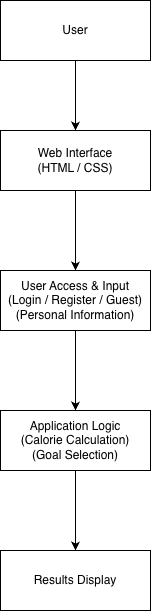

The diagram above was exported from draw.io. Its source (the exported page's mxGraphModel, read from the mxfile embedded in the PNG):
<mxGraphModel dx="1015" dy="702" grid="1" gridSize="10" guides="1" tooltips="1" connect="1" arrows="1" fold="1" page="1" pageScale="1" pageWidth="827" pageHeight="1169" math="0" shadow="0">
  <root>
    <mxCell id="0" />
    <mxCell id="1" parent="0" />
    <mxCell id="0cvcJBNXL5kteKDh7Nx5-3" edge="1" parent="1" source="kvmyAscgtD8ITqqWiMOd-1" style="edgeStyle=orthogonalEdgeStyle;rounded=0;orthogonalLoop=1;jettySize=auto;html=1;" target="0cvcJBNXL5kteKDh7Nx5-1" value="">
      <mxGeometry relative="1" as="geometry" />
    </mxCell>
    <mxCell id="kvmyAscgtD8ITqqWiMOd-1" parent="1" style="rounded=0;whiteSpace=wrap;html=1;" value="User" vertex="1">
      <mxGeometry height="60" width="150" x="310" y="360" as="geometry" />
    </mxCell>
    <mxCell id="0cvcJBNXL5kteKDh7Nx5-5" edge="1" parent="1" source="0cvcJBNXL5kteKDh7Nx5-1" style="edgeStyle=orthogonalEdgeStyle;rounded=0;orthogonalLoop=1;jettySize=auto;html=1;" target="0cvcJBNXL5kteKDh7Nx5-4" value="">
      <mxGeometry relative="1" as="geometry" />
    </mxCell>
    <mxCell id="0cvcJBNXL5kteKDh7Nx5-1" parent="1" style="rounded=0;whiteSpace=wrap;html=1;" value="&lt;div&gt;Web Interface&lt;/div&gt;&lt;div&gt;(HTML / CSS)&lt;/div&gt;" vertex="1">
      <mxGeometry height="60" width="150" x="310" y="490" as="geometry" />
    </mxCell>
    <mxCell id="0cvcJBNXL5kteKDh7Nx5-7" edge="1" parent="1" source="0cvcJBNXL5kteKDh7Nx5-4" style="edgeStyle=orthogonalEdgeStyle;rounded=0;orthogonalLoop=1;jettySize=auto;html=1;" target="0cvcJBNXL5kteKDh7Nx5-6" value="">
      <mxGeometry relative="1" as="geometry" />
    </mxCell>
    <mxCell id="0cvcJBNXL5kteKDh7Nx5-4" parent="1" style="rounded=0;whiteSpace=wrap;html=1;" value="&lt;div&gt;User Access &amp;amp; Input&lt;/div&gt;&lt;div&gt;(Login / Register / Guest)&lt;/div&gt;&lt;div&gt;(Personal Information)&lt;/div&gt;" vertex="1">
      <mxGeometry height="60" width="150" x="310" y="630" as="geometry" />
    </mxCell>
    <mxCell id="0cvcJBNXL5kteKDh7Nx5-9" edge="1" parent="1" source="0cvcJBNXL5kteKDh7Nx5-6" style="edgeStyle=orthogonalEdgeStyle;rounded=0;orthogonalLoop=1;jettySize=auto;html=1;" target="0cvcJBNXL5kteKDh7Nx5-8" value="">
      <mxGeometry relative="1" as="geometry" />
    </mxCell>
    <mxCell id="0cvcJBNXL5kteKDh7Nx5-6" parent="1" style="rounded=0;whiteSpace=wrap;html=1;" value="&lt;div&gt;Application Logic&lt;/div&gt;&lt;div&gt;(Calorie Calculation)&lt;/div&gt;&lt;div&gt;(Goal Selection)&lt;/div&gt;" vertex="1">
      <mxGeometry height="60" width="150" x="310" y="770" as="geometry" />
    </mxCell>
    <mxCell id="0cvcJBNXL5kteKDh7Nx5-8" parent="1" style="rounded=0;whiteSpace=wrap;html=1;" value="&lt;meta charset=&quot;utf-8&quot;&gt;Results Display" vertex="1">
      <mxGeometry height="60" width="150" x="310" y="910" as="geometry" />
    </mxCell>
  </root>
</mxGraphModel>